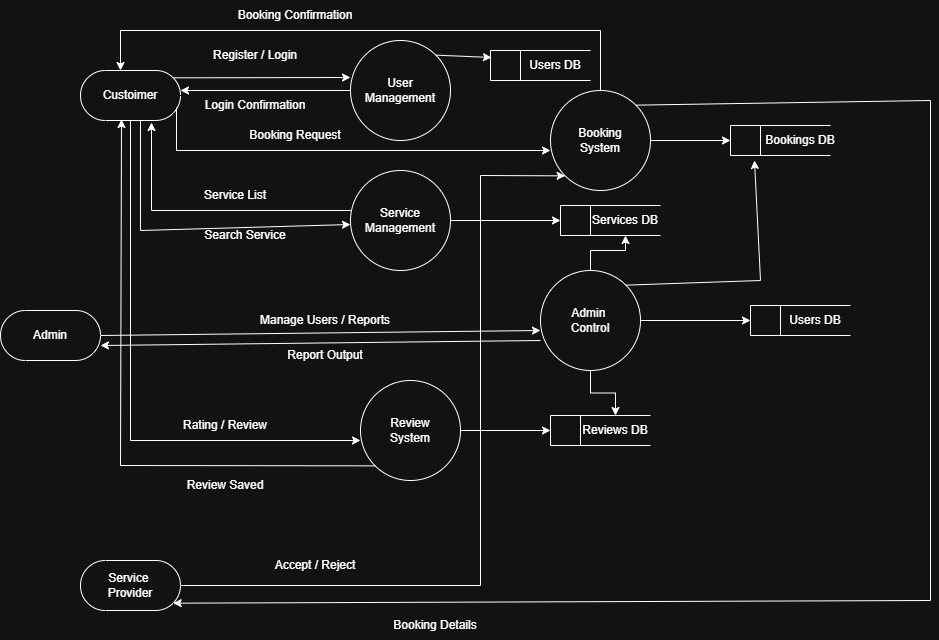

The diagram above was exported from draw.io. Its source (the exported page's mxGraphModel, read from the mxfile embedded in the PNG):
<mxGraphModel dx="1426" dy="785" grid="1" gridSize="10" guides="1" tooltips="1" connect="1" arrows="1" fold="1" page="1" pageScale="1" pageWidth="850" pageHeight="1100" math="0" shadow="0">
  <root>
    <mxCell id="0" />
    <mxCell id="1" parent="0" />
    <mxCell id="4A-bWCUKeT_jt3Dq12c9-1" parent="1" style="shape=ellipse;html=1;dashed=0;whiteSpace=wrap;aspect=fixed;perimeter=ellipsePerimeter;" value="Booking&lt;div&gt;System&lt;/div&gt;" vertex="1">
      <mxGeometry height="100" width="100" x="570" y="90" as="geometry" />
    </mxCell>
    <mxCell id="4A-bWCUKeT_jt3Dq12c9-3" parent="1" style="shape=ellipse;html=1;dashed=0;whiteSpace=wrap;aspect=fixed;perimeter=ellipsePerimeter;" value="Review&lt;div&gt;System&lt;/div&gt;" vertex="1">
      <mxGeometry height="100" width="100" x="380" y="380" as="geometry" />
    </mxCell>
    <mxCell id="4A-bWCUKeT_jt3Dq12c9-6" parent="1" style="shape=ellipse;html=1;dashed=0;whiteSpace=wrap;aspect=fixed;perimeter=ellipsePerimeter;" value="Service&lt;div&gt;Management&lt;/div&gt;" vertex="1">
      <mxGeometry height="100" width="100" x="370" y="170" as="geometry" />
    </mxCell>
    <mxCell id="4A-bWCUKeT_jt3Dq12c9-7" parent="1" style="shape=ellipse;html=1;dashed=0;whiteSpace=wrap;aspect=fixed;perimeter=ellipsePerimeter;" value="User&lt;div&gt;Management&lt;/div&gt;" vertex="1">
      <mxGeometry height="100" width="100" x="370" y="40" as="geometry" />
    </mxCell>
    <mxCell id="4A-bWCUKeT_jt3Dq12c9-44" edge="1" parent="1" source="4A-bWCUKeT_jt3Dq12c9-8" style="edgeStyle=orthogonalEdgeStyle;rounded=0;orthogonalLoop=1;jettySize=auto;html=1;" target="4A-bWCUKeT_jt3Dq12c9-30" value="">
      <mxGeometry relative="1" as="geometry" />
    </mxCell>
    <mxCell id="4A-bWCUKeT_jt3Dq12c9-45" edge="1" parent="1" source="4A-bWCUKeT_jt3Dq12c9-8" style="edgeStyle=orthogonalEdgeStyle;rounded=0;orthogonalLoop=1;jettySize=auto;html=1;" target="4A-bWCUKeT_jt3Dq12c9-36" value="">
      <mxGeometry relative="1" as="geometry" />
    </mxCell>
    <mxCell id="4A-bWCUKeT_jt3Dq12c9-8" parent="1" style="shape=ellipse;html=1;dashed=0;whiteSpace=wrap;aspect=fixed;perimeter=ellipsePerimeter;" value="Admin&amp;nbsp;&lt;div&gt;Control&lt;/div&gt;" vertex="1">
      <mxGeometry height="100" width="100" x="560" y="270" as="geometry" />
    </mxCell>
    <mxCell id="4A-bWCUKeT_jt3Dq12c9-9" parent="1" style="html=1;dashed=0;whiteSpace=wrap;shape=mxgraph.dfd.start" value="Admin" vertex="1">
      <mxGeometry height="50" width="100" x="20" y="310" as="geometry" />
    </mxCell>
    <mxCell id="4A-bWCUKeT_jt3Dq12c9-10" parent="1" style="html=1;dashed=0;whiteSpace=wrap;shape=mxgraph.dfd.start" value="Service&amp;nbsp;&lt;div&gt;Provider&lt;/div&gt;" vertex="1">
      <mxGeometry height="50" width="100" x="100" y="560" as="geometry" />
    </mxCell>
    <mxCell id="4A-bWCUKeT_jt3Dq12c9-11" parent="1" style="html=1;dashed=0;whiteSpace=wrap;shape=mxgraph.dfd.start" value="Custoimer" vertex="1">
      <mxGeometry height="50" width="100" x="100" y="70" as="geometry" />
    </mxCell>
    <mxCell id="4A-bWCUKeT_jt3Dq12c9-12" edge="1" parent="1" source="4A-bWCUKeT_jt3Dq12c9-11" style="endArrow=classic;html=1;rounded=0;exitX=0;exitY=0;exitDx=92.675;exitDy=7.324999999999999;exitPerimeter=0;" value="">
      <mxGeometry height="50" relative="1" width="50" as="geometry">
        <mxPoint x="250" y="150" as="sourcePoint" />
        <mxPoint x="370" y="77" as="targetPoint" />
      </mxGeometry>
    </mxCell>
    <mxCell id="4A-bWCUKeT_jt3Dq12c9-13" edge="1" parent="1" source="4A-bWCUKeT_jt3Dq12c9-11" style="endArrow=classic;html=1;rounded=0;exitX=0.6;exitY=1;exitDx=0;exitDy=0;exitPerimeter=0;" value="">
      <mxGeometry height="50" relative="1" width="50" as="geometry">
        <Array as="points">
          <mxPoint x="160" y="230" />
        </Array>
        <mxPoint x="138.36" y="90" as="sourcePoint" />
        <mxPoint x="370" y="224" as="targetPoint" />
      </mxGeometry>
    </mxCell>
    <mxCell id="4A-bWCUKeT_jt3Dq12c9-14" parent="1" style="text;html=1;whiteSpace=wrap;strokeColor=none;fillColor=none;align=center;verticalAlign=middle;rounded=0;" value="Register / Login" vertex="1">
      <mxGeometry height="30" width="130" x="210" y="40" as="geometry" />
    </mxCell>
    <mxCell id="4A-bWCUKeT_jt3Dq12c9-15" parent="1" style="text;html=1;whiteSpace=wrap;strokeColor=none;fillColor=none;align=center;verticalAlign=middle;rounded=0;" value="Search Service" vertex="1">
      <mxGeometry height="30" width="130" x="200" y="220" as="geometry" />
    </mxCell>
    <mxCell id="4A-bWCUKeT_jt3Dq12c9-17" edge="1" parent="1" source="4A-bWCUKeT_jt3Dq12c9-11" style="endArrow=classic;html=1;rounded=0;exitX=0.96;exitY=0.74;exitDx=0;exitDy=0;exitPerimeter=0;entryX=0;entryY=0.6;entryDx=0;entryDy=0;entryPerimeter=0;" target="4A-bWCUKeT_jt3Dq12c9-1" value="">
      <mxGeometry height="50" relative="1" width="50" as="geometry">
        <Array as="points">
          <mxPoint x="196" y="150" />
        </Array>
        <mxPoint x="410" y="400" as="sourcePoint" />
        <mxPoint x="570" y="140" as="targetPoint" />
      </mxGeometry>
    </mxCell>
    <mxCell id="4A-bWCUKeT_jt3Dq12c9-18" parent="1" style="text;html=1;whiteSpace=wrap;strokeColor=none;fillColor=none;align=center;verticalAlign=middle;rounded=0;" value="Booking Request" vertex="1">
      <mxGeometry height="30" width="130" x="250" y="120" as="geometry" />
    </mxCell>
    <mxCell id="4A-bWCUKeT_jt3Dq12c9-20" edge="1" parent="1" source="4A-bWCUKeT_jt3Dq12c9-11" style="endArrow=classic;html=1;rounded=0;exitX=0.5;exitY=0.5;exitDx=0;exitDy=25;exitPerimeter=0;" value="">
      <mxGeometry height="50" relative="1" width="50" as="geometry">
        <Array as="points">
          <mxPoint x="150" y="440" />
        </Array>
        <mxPoint x="130" y="130" as="sourcePoint" />
        <mxPoint x="380" y="440" as="targetPoint" />
      </mxGeometry>
    </mxCell>
    <mxCell id="4A-bWCUKeT_jt3Dq12c9-21" parent="1" style="text;html=1;whiteSpace=wrap;strokeColor=none;fillColor=none;align=center;verticalAlign=middle;rounded=0;" value="Rating / Review" vertex="1">
      <mxGeometry height="30" width="130" x="180" y="410" as="geometry" />
    </mxCell>
    <mxCell id="4A-bWCUKeT_jt3Dq12c9-22" edge="1" parent="1" source="4A-bWCUKeT_jt3Dq12c9-9" style="endArrow=classic;html=1;rounded=0;exitX=1;exitY=0.5;exitDx=0;exitDy=0;exitPerimeter=0;entryX=0;entryY=0.6;entryDx=0;entryDy=0;entryPerimeter=0;" target="4A-bWCUKeT_jt3Dq12c9-8" value="">
      <mxGeometry height="50" relative="1" width="50" as="geometry">
        <mxPoint x="410" y="400" as="sourcePoint" />
        <mxPoint x="460" y="350" as="targetPoint" />
      </mxGeometry>
    </mxCell>
    <mxCell id="4A-bWCUKeT_jt3Dq12c9-23" parent="1" style="text;html=1;whiteSpace=wrap;strokeColor=none;fillColor=none;align=center;verticalAlign=middle;rounded=0;" value="Manage Users / Reports" vertex="1">
      <mxGeometry height="30" width="190" x="250" y="305" as="geometry" />
    </mxCell>
    <mxCell id="4A-bWCUKeT_jt3Dq12c9-25" parent="1" style="html=1;dashed=0;whiteSpace=wrap;shape=mxgraph.dfd.dataStoreID;align=left;spacingLeft=3;points=[[0,0],[0.5,0],[1,0],[0,0.5],[1,0.5],[0,1],[0.5,1],[1,1]];" value="" vertex="1">
      <mxGeometry height="30" width="100" x="510" y="50" as="geometry" />
    </mxCell>
    <mxCell id="4A-bWCUKeT_jt3Dq12c9-26" edge="1" parent="1" source="4A-bWCUKeT_jt3Dq12c9-7" style="endArrow=classic;html=1;rounded=0;exitX=1;exitY=0;exitDx=0;exitDy=0;entryX=0.01;entryY=0.233;entryDx=0;entryDy=0;entryPerimeter=0;" target="4A-bWCUKeT_jt3Dq12c9-25" value="">
      <mxGeometry height="50" relative="1" width="50" as="geometry">
        <mxPoint x="460" y="110" as="sourcePoint" />
        <mxPoint x="510" y="60" as="targetPoint" />
      </mxGeometry>
    </mxCell>
    <mxCell id="4A-bWCUKeT_jt3Dq12c9-27" parent="1" style="text;html=1;whiteSpace=wrap;strokeColor=none;fillColor=none;align=center;verticalAlign=middle;rounded=0;" value="Users DB" vertex="1">
      <mxGeometry height="30" width="130" x="510" y="50" as="geometry" />
    </mxCell>
    <mxCell id="4A-bWCUKeT_jt3Dq12c9-28" parent="1" style="html=1;dashed=0;whiteSpace=wrap;shape=mxgraph.dfd.dataStoreID;align=left;spacingLeft=3;points=[[0,0],[0.5,0],[1,0],[0,0.5],[1,0.5],[0,1],[0.5,1],[1,1]];" value="" vertex="1">
      <mxGeometry height="30" width="100" x="580" y="205" as="geometry" />
    </mxCell>
    <mxCell id="4A-bWCUKeT_jt3Dq12c9-29" edge="1" parent="1" source="4A-bWCUKeT_jt3Dq12c9-6" style="endArrow=classic;html=1;rounded=0;exitX=1;exitY=0.5;exitDx=0;exitDy=0;entryX=0;entryY=0.5;entryDx=0;entryDy=0;" target="4A-bWCUKeT_jt3Dq12c9-28" value="">
      <mxGeometry height="50" relative="1" width="50" as="geometry">
        <mxPoint x="490" y="260" as="sourcePoint" />
        <mxPoint x="540" y="210" as="targetPoint" />
      </mxGeometry>
    </mxCell>
    <mxCell id="4A-bWCUKeT_jt3Dq12c9-30" parent="1" style="text;html=1;whiteSpace=wrap;strokeColor=none;fillColor=none;align=center;verticalAlign=middle;rounded=0;" value="Services DB" vertex="1">
      <mxGeometry height="30" width="130" x="580" y="205" as="geometry" />
    </mxCell>
    <mxCell id="4A-bWCUKeT_jt3Dq12c9-31" parent="1" style="html=1;dashed=0;whiteSpace=wrap;shape=mxgraph.dfd.dataStoreID;align=left;spacingLeft=3;points=[[0,0],[0.5,0],[1,0],[0,0.5],[1,0.5],[0,1],[0.5,1],[1,1]];" value="" vertex="1">
      <mxGeometry height="30" width="100" x="750" y="125" as="geometry" />
    </mxCell>
    <mxCell id="4A-bWCUKeT_jt3Dq12c9-32" edge="1" parent="1" source="4A-bWCUKeT_jt3Dq12c9-1" style="endArrow=classic;html=1;rounded=0;entryX=0;entryY=0.5;entryDx=0;entryDy=0;" target="4A-bWCUKeT_jt3Dq12c9-31" value="">
      <mxGeometry height="50" relative="1" width="50" as="geometry">
        <mxPoint x="671" y="157" as="sourcePoint" />
        <mxPoint x="720" y="140" as="targetPoint" />
      </mxGeometry>
    </mxCell>
    <mxCell id="4A-bWCUKeT_jt3Dq12c9-33" parent="1" style="text;html=1;whiteSpace=wrap;strokeColor=none;fillColor=none;align=center;verticalAlign=middle;rounded=0;" value="Bookings DB" vertex="1">
      <mxGeometry height="30" width="130" x="755" y="125" as="geometry" />
    </mxCell>
    <mxCell id="4A-bWCUKeT_jt3Dq12c9-34" parent="1" style="html=1;dashed=0;whiteSpace=wrap;shape=mxgraph.dfd.dataStoreID;align=left;spacingLeft=3;points=[[0,0],[0.5,0],[1,0],[0,0.5],[1,0.5],[0,1],[0.5,1],[1,1]];" value="" vertex="1">
      <mxGeometry height="30" width="100" x="570" y="415" as="geometry" />
    </mxCell>
    <mxCell id="4A-bWCUKeT_jt3Dq12c9-35" edge="1" parent="1" source="4A-bWCUKeT_jt3Dq12c9-3" style="endArrow=classic;html=1;rounded=0;exitX=1;exitY=0.5;exitDx=0;exitDy=0;entryX=0;entryY=0.5;entryDx=0;entryDy=0;" target="4A-bWCUKeT_jt3Dq12c9-34" value="">
      <mxGeometry height="50" relative="1" width="50" as="geometry">
        <mxPoint x="410" y="400" as="sourcePoint" />
        <mxPoint x="460" y="350" as="targetPoint" />
      </mxGeometry>
    </mxCell>
    <mxCell id="4A-bWCUKeT_jt3Dq12c9-36" parent="1" style="text;html=1;whiteSpace=wrap;strokeColor=none;fillColor=none;align=center;verticalAlign=middle;rounded=0;" value="Reviews DB" vertex="1">
      <mxGeometry height="30" width="130" x="570" y="415" as="geometry" />
    </mxCell>
    <mxCell id="4A-bWCUKeT_jt3Dq12c9-37" parent="1" style="html=1;dashed=0;whiteSpace=wrap;shape=mxgraph.dfd.dataStoreID;align=left;spacingLeft=3;points=[[0,0],[0.5,0],[1,0],[0,0.5],[1,0.5],[0,1],[0.5,1],[1,1]];" value="" vertex="1">
      <mxGeometry height="30" width="100" x="770" y="305" as="geometry" />
    </mxCell>
    <mxCell id="4A-bWCUKeT_jt3Dq12c9-38" edge="1" parent="1" source="4A-bWCUKeT_jt3Dq12c9-8" style="endArrow=classic;html=1;rounded=0;entryX=0;entryY=0.5;entryDx=0;entryDy=0;" target="4A-bWCUKeT_jt3Dq12c9-37" value="">
      <mxGeometry height="50" relative="1" width="50" as="geometry">
        <mxPoint x="690" y="360" as="sourcePoint" />
        <mxPoint x="740" y="310" as="targetPoint" />
      </mxGeometry>
    </mxCell>
    <mxCell id="4A-bWCUKeT_jt3Dq12c9-40" parent="1" style="text;html=1;whiteSpace=wrap;strokeColor=none;fillColor=none;align=center;verticalAlign=middle;rounded=0;" value="Users DB" vertex="1">
      <mxGeometry height="30" width="130" x="770" y="305" as="geometry" />
    </mxCell>
    <mxCell id="4A-bWCUKeT_jt3Dq12c9-41" edge="1" parent="1" source="4A-bWCUKeT_jt3Dq12c9-10" style="endArrow=classic;html=1;rounded=0;exitX=1;exitY=0.5;exitDx=0;exitDy=0;exitPerimeter=0;entryX=0;entryY=1;entryDx=0;entryDy=0;" target="4A-bWCUKeT_jt3Dq12c9-1" value="">
      <mxGeometry height="50" relative="1" width="50" as="geometry">
        <Array as="points">
          <mxPoint x="500" y="585" />
          <mxPoint x="500" y="175" />
        </Array>
        <mxPoint x="356" y="424.5" as="sourcePoint" />
        <mxPoint x="490" y="170" as="targetPoint" />
      </mxGeometry>
    </mxCell>
    <mxCell id="4A-bWCUKeT_jt3Dq12c9-42" parent="1" style="text;html=1;whiteSpace=wrap;strokeColor=none;fillColor=none;align=center;verticalAlign=middle;rounded=0;" value="Accept / Reject" vertex="1">
      <mxGeometry height="30" width="130" x="270" y="550" as="geometry" />
    </mxCell>
    <mxCell id="4A-bWCUKeT_jt3Dq12c9-46" edge="1" parent="1" source="4A-bWCUKeT_jt3Dq12c9-8" style="endArrow=classic;html=1;rounded=0;entryX=0.146;entryY=1.167;entryDx=0;entryDy=0;entryPerimeter=0;exitX=1;exitY=0;exitDx=0;exitDy=0;" target="4A-bWCUKeT_jt3Dq12c9-33" value="">
      <mxGeometry height="50" relative="1" width="50" as="geometry">
        <Array as="points">
          <mxPoint x="780" y="280" />
        </Array>
        <mxPoint x="720" y="260" as="sourcePoint" />
        <mxPoint x="460" y="350" as="targetPoint" />
      </mxGeometry>
    </mxCell>
    <mxCell id="4A-bWCUKeT_jt3Dq12c9-48" edge="1" parent="1" source="4A-bWCUKeT_jt3Dq12c9-7" style="endArrow=classic;html=1;rounded=0;entryX=1;entryY=0.4;entryDx=0;entryDy=0;entryPerimeter=0;exitX=0;exitY=0.5;exitDx=0;exitDy=0;" target="4A-bWCUKeT_jt3Dq12c9-11" value="">
      <mxGeometry height="50" relative="1" width="50" as="geometry">
        <mxPoint x="360" y="90" as="sourcePoint" />
        <mxPoint x="270" y="90" as="targetPoint" />
      </mxGeometry>
    </mxCell>
    <mxCell id="4A-bWCUKeT_jt3Dq12c9-50" parent="1" style="text;html=1;whiteSpace=wrap;strokeColor=none;fillColor=none;align=center;verticalAlign=middle;rounded=0;" value="Login Confirmation" vertex="1">
      <mxGeometry height="30" width="130" x="210" y="90" as="geometry" />
    </mxCell>
    <mxCell id="4A-bWCUKeT_jt3Dq12c9-51" edge="1" parent="1" source="4A-bWCUKeT_jt3Dq12c9-6" style="endArrow=classic;html=1;rounded=0;exitX=0.01;exitY=0.4;exitDx=0;exitDy=0;exitPerimeter=0;entryX=0.71;entryY=1.04;entryDx=0;entryDy=0;entryPerimeter=0;" target="4A-bWCUKeT_jt3Dq12c9-11" value="">
      <mxGeometry height="50" relative="1" width="50" as="geometry">
        <Array as="points">
          <mxPoint x="171" y="210" />
        </Array>
        <mxPoint x="410" y="400" as="sourcePoint" />
        <mxPoint x="460" y="350" as="targetPoint" />
      </mxGeometry>
    </mxCell>
    <mxCell id="4A-bWCUKeT_jt3Dq12c9-52" parent="1" style="text;html=1;whiteSpace=wrap;strokeColor=none;fillColor=none;align=center;verticalAlign=middle;rounded=0;" value="Service List" vertex="1">
      <mxGeometry height="30" width="130" x="190" y="180" as="geometry" />
    </mxCell>
    <mxCell id="4A-bWCUKeT_jt3Dq12c9-53" edge="1" parent="1" source="4A-bWCUKeT_jt3Dq12c9-1" style="endArrow=classic;html=1;rounded=0;exitX=0.5;exitY=0;exitDx=0;exitDy=0;entryX=0.4;entryY=0;entryDx=0;entryDy=0;entryPerimeter=0;" target="4A-bWCUKeT_jt3Dq12c9-11" value="">
      <mxGeometry height="50" relative="1" width="50" as="geometry">
        <Array as="points">
          <mxPoint x="620" y="30" />
          <mxPoint x="140" y="30" />
        </Array>
        <mxPoint x="410" y="400" as="sourcePoint" />
        <mxPoint x="460" y="350" as="targetPoint" />
      </mxGeometry>
    </mxCell>
    <mxCell id="4A-bWCUKeT_jt3Dq12c9-54" parent="1" style="text;html=1;whiteSpace=wrap;strokeColor=none;fillColor=none;align=center;verticalAlign=middle;rounded=0;" value="Booking Confirmation" vertex="1">
      <mxGeometry height="30" width="130" x="250" as="geometry" />
    </mxCell>
    <mxCell id="4A-bWCUKeT_jt3Dq12c9-55" edge="1" parent="1" source="4A-bWCUKeT_jt3Dq12c9-1" style="endArrow=classic;html=1;rounded=0;exitX=1;exitY=0;exitDx=0;exitDy=0;entryX=0;entryY=0;entryDx=92.675;entryDy=42.675;entryPerimeter=0;" target="4A-bWCUKeT_jt3Dq12c9-10" value="">
      <mxGeometry height="50" relative="1" width="50" as="geometry">
        <Array as="points">
          <mxPoint x="950" y="100" />
          <mxPoint x="950" y="600" />
        </Array>
        <mxPoint x="410" y="400" as="sourcePoint" />
        <mxPoint x="460" y="350" as="targetPoint" />
      </mxGeometry>
    </mxCell>
    <mxCell id="4A-bWCUKeT_jt3Dq12c9-56" parent="1" style="text;html=1;whiteSpace=wrap;strokeColor=none;fillColor=none;align=center;verticalAlign=middle;rounded=0;" value="Booking Details" vertex="1">
      <mxGeometry height="30" width="130" x="390" y="610" as="geometry" />
    </mxCell>
    <mxCell id="4A-bWCUKeT_jt3Dq12c9-57" edge="1" parent="1" source="4A-bWCUKeT_jt3Dq12c9-3" style="endArrow=classic;html=1;rounded=0;exitX=0;exitY=1;exitDx=0;exitDy=0;entryX=0.41;entryY=0.98;entryDx=0;entryDy=0;entryPerimeter=0;" target="4A-bWCUKeT_jt3Dq12c9-11" value="">
      <mxGeometry height="50" relative="1" width="50" as="geometry">
        <Array as="points">
          <mxPoint x="140" y="465" />
        </Array>
        <mxPoint x="410" y="400" as="sourcePoint" />
        <mxPoint x="460" y="350" as="targetPoint" />
      </mxGeometry>
    </mxCell>
    <mxCell id="4A-bWCUKeT_jt3Dq12c9-58" parent="1" style="text;html=1;whiteSpace=wrap;strokeColor=none;fillColor=none;align=center;verticalAlign=middle;rounded=0;" value="Review Saved" vertex="1">
      <mxGeometry height="30" width="130" x="180" y="470" as="geometry" />
    </mxCell>
    <mxCell id="4A-bWCUKeT_jt3Dq12c9-60" edge="1" parent="1" source="4A-bWCUKeT_jt3Dq12c9-8" style="endArrow=classic;html=1;rounded=0;exitX=0;exitY=0.7;exitDx=0;exitDy=0;exitPerimeter=0;entryX=1;entryY=0.7;entryDx=0;entryDy=0;entryPerimeter=0;" target="4A-bWCUKeT_jt3Dq12c9-9" value="">
      <mxGeometry height="50" relative="1" width="50" as="geometry">
        <mxPoint x="320" y="400" as="sourcePoint" />
        <mxPoint x="370" y="350" as="targetPoint" />
      </mxGeometry>
    </mxCell>
    <mxCell id="4A-bWCUKeT_jt3Dq12c9-61" parent="1" style="text;html=1;whiteSpace=wrap;strokeColor=none;fillColor=none;align=center;verticalAlign=middle;rounded=0;" value="Report Output" vertex="1">
      <mxGeometry height="30" width="190" x="250" y="340" as="geometry" />
    </mxCell>
  </root>
</mxGraphModel>